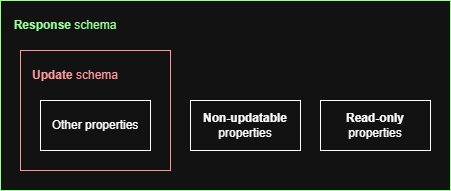

The diagram above was exported from draw.io. Its source (the exported page's mxGraphModel, read from the mxfile embedded in the PNG):
<mxGraphModel dx="2074" dy="1098" grid="1" gridSize="10" guides="1" tooltips="1" connect="1" arrows="1" fold="1" page="1" pageScale="1" pageWidth="827" pageHeight="1169" background="#ffffff" math="0" shadow="0">
  <root>
    <mxCell id="0" />
    <mxCell id="1" parent="0" />
    <mxCell id="fB3cXz2xs1f0AaOASYsk-12" value="" style="rounded=0;whiteSpace=wrap;html=1;strokeColor=light-dark(#000000,#99FF99);" vertex="1" parent="1">
      <mxGeometry x="10" y="10" width="450" height="190" as="geometry" />
    </mxCell>
    <mxCell id="fB3cXz2xs1f0AaOASYsk-7" value="" style="rounded=0;whiteSpace=wrap;html=1;strokeColor=light-dark(#000000,#FF9999);" vertex="1" parent="1">
      <mxGeometry x="30" y="60" width="150" height="120" as="geometry" />
    </mxCell>
    <mxCell id="fB3cXz2xs1f0AaOASYsk-2" value="&lt;b&gt;Non-updatable&lt;/b&gt;&lt;div&gt;properties&lt;/div&gt;" style="rounded=0;whiteSpace=wrap;html=1;" vertex="1" parent="1">
      <mxGeometry x="200" y="110" width="110" height="50" as="geometry" />
    </mxCell>
    <mxCell id="fB3cXz2xs1f0AaOASYsk-4" value="&lt;b&gt;Update&lt;/b&gt; schema" style="text;html=1;align=center;verticalAlign=middle;whiteSpace=wrap;rounded=0;fontColor=light-dark(#000000,#FF9999);" vertex="1" parent="1">
      <mxGeometry x="40" y="70" width="90" height="30" as="geometry" />
    </mxCell>
    <mxCell id="fB3cXz2xs1f0AaOASYsk-5" value="&lt;b&gt;Read-only&lt;/b&gt;&lt;div&gt;properties&lt;/div&gt;" style="rounded=0;whiteSpace=wrap;html=1;" vertex="1" parent="1">
      <mxGeometry x="330" y="110" width="110" height="50" as="geometry" />
    </mxCell>
    <mxCell id="fB3cXz2xs1f0AaOASYsk-6" value="Other properties" style="rounded=0;whiteSpace=wrap;html=1;" vertex="1" parent="1">
      <mxGeometry x="50" y="110" width="110" height="50" as="geometry" />
    </mxCell>
    <mxCell id="fB3cXz2xs1f0AaOASYsk-13" value="&lt;b&gt;Response&lt;/b&gt; schema" style="text;html=1;align=center;verticalAlign=middle;whiteSpace=wrap;rounded=0;fontColor=light-dark(#000000,#99FF99);" vertex="1" parent="1">
      <mxGeometry x="20" y="20" width="110" height="30" as="geometry" />
    </mxCell>
  </root>
</mxGraphModel>